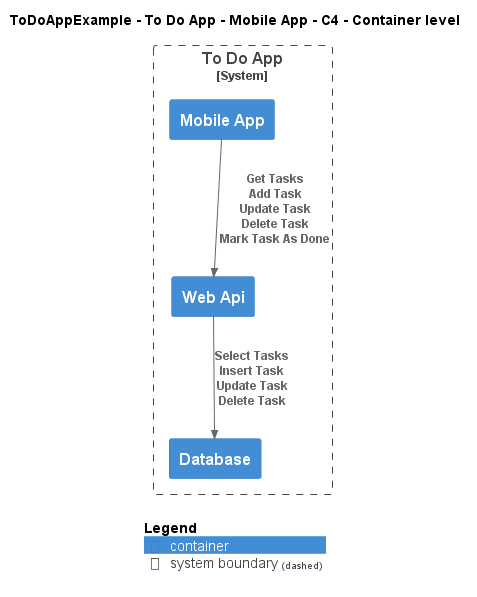

The diagram above was rendered by PlantUML. Its source (embedded in the PNG):
@startuml
!include ..\..\..\..\..\.c4s\C4_Container.puml

AddElementTag("c4interflow:lifecycle:new", $bgColor=green, $fontColor=#ffffff, $borderColor=green, $shadowing="False")
AddElementTag("c4interflow:lifecycle:changed", $bgColor=orange, $fontColor=#ffffff, $borderColor=orange, $shadowing="False")
AddElementTag("c4interflow:lifecycle:removed", $bgColor=red, $fontColor=#ffffff, $borderColor=red, $shadowing="False")

AddRelTag("c4interflow:lifecycle:new", $textColor=green, $lineColor=green)
AddRelTag("c4interflow:lifecycle:changed", $textColor=orange, $lineColor=orange)
AddRelTag("c4interflow:lifecycle:removed", $textColor=red, $lineColor=red)

SHOW_PERSON_PORTRAIT()
LAYOUT_TOP_DOWN()

skinparam linetype polyline

title ToDoAppExample - To Do App - Mobile App - C4 - Container level


System_Boundary(ToDoAppExample.SoftwareSystems.ToDoApp, "To Do App") {
    Container(ToDoAppExample.SoftwareSystems.ToDoApp.Containers.MobileApp, "Mobile App", "", "")
    Container(ToDoAppExample.SoftwareSystems.ToDoApp.Containers.WebApi, "Web Api", "", "")
    Container(ToDoAppExample.SoftwareSystems.ToDoApp.Containers.Database, "Database", "", "")
}

Rel(ToDoAppExample.SoftwareSystems.ToDoApp.Containers.MobileApp, ToDoAppExample.SoftwareSystems.ToDoApp.Containers.WebApi, "Get Tasks\nAdd Task\nUpdate Task\nDelete Task\nMark Task As Done")
Rel(ToDoAppExample.SoftwareSystems.ToDoApp.Containers.WebApi, ToDoAppExample.SoftwareSystems.ToDoApp.Containers.Database, "Select Tasks\nInsert Task\nUpdate Task\nDelete Task")


SHOW_LEGEND()
@enduml